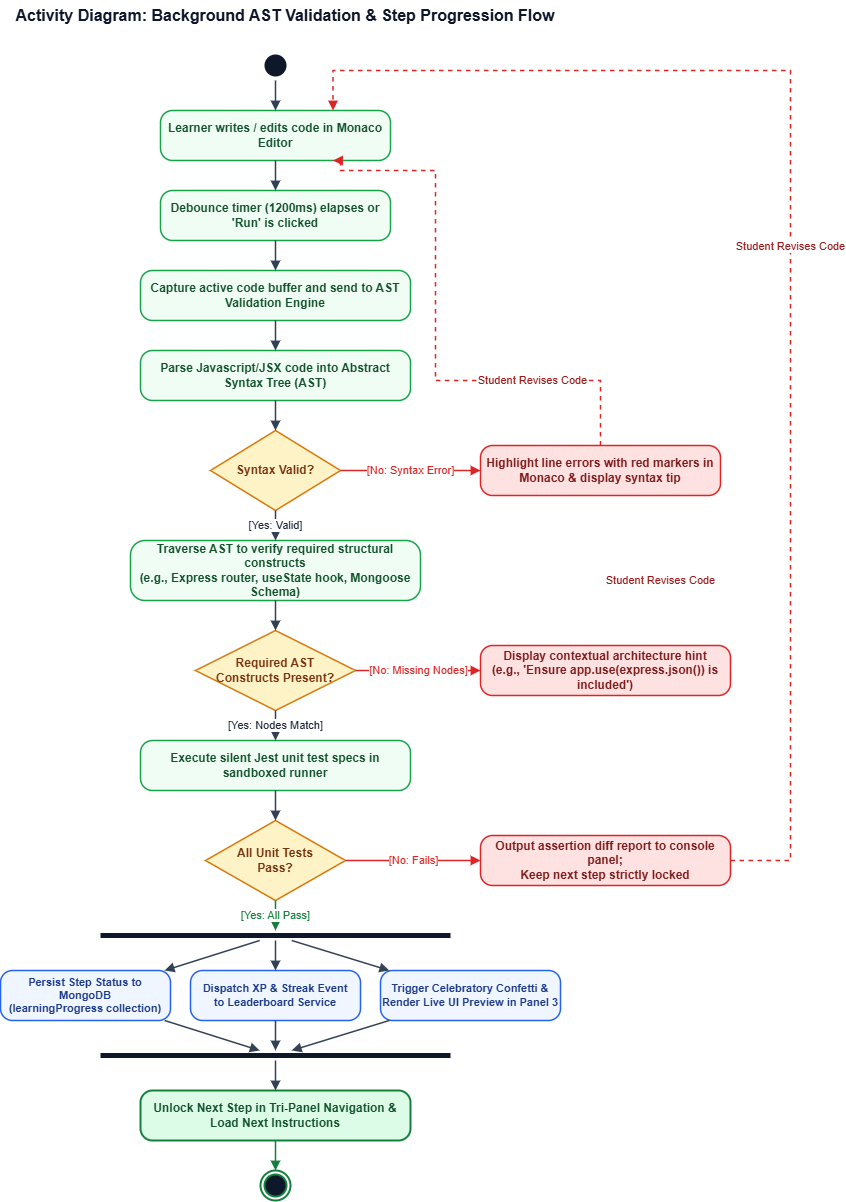

The diagram above was exported from draw.io. Its source (the exported page's mxGraphModel, read from the mxfile embedded in the PNG):
<mxGraphModel dx="452" dy="950" grid="1" gridSize="10" guides="1" tooltips="1" connect="1" arrows="1" fold="1" page="1" pageScale="1" pageWidth="1100" pageHeight="1300" math="0" shadow="0">
  <root>
    <mxCell id="0" />
    <mxCell id="1" parent="0" />
    <mxCell id="act_title" value="Activity Diagram: Background AST Validation &amp; Step Progression Flow" style="text;html=1;strokeColor=none;fillColor=none;align=center;verticalAlign=middle;whiteSpace=wrap;rounded=0;fontSize=16;fontStyle=1;fontColor=#0F172A;" parent="1" vertex="1">
      <mxGeometry x="250" y="20" width="550" height="30" as="geometry" />
    </mxCell>
    <mxCell id="start_node" value="" style="ellipse;html=1;shape=startState;fillColor=#0F172A;strokeColor=none;" parent="1" vertex="1">
      <mxGeometry x="500" y="70" width="30" height="30" as="geometry" />
    </mxCell>
    <mxCell id="a1" value="Learner writes / edits code in Monaco Editor" style="rounded=1;whiteSpace=wrap;html=1;arcSize=24;fillColor=#F0FDF4;strokeColor=#16A34A;strokeWidth=1.5;fontFamily=Helvetica;fontSize=12;fontStyle=1;fontColor=#14532D;" parent="1" vertex="1">
      <mxGeometry x="400" y="130" width="230" height="50" as="geometry" />
    </mxCell>
    <mxCell id="a2" value="Debounce timer (1200ms) elapses or 'Run' is clicked" style="rounded=1;whiteSpace=wrap;html=1;arcSize=24;fillColor=#F0FDF4;strokeColor=#16A34A;strokeWidth=1.5;fontFamily=Helvetica;fontSize=12;fontStyle=1;fontColor=#14532D;" parent="1" vertex="1">
      <mxGeometry x="400" y="210" width="230" height="50" as="geometry" />
    </mxCell>
    <mxCell id="a3" value="Capture active code buffer and send to AST Validation Engine" style="rounded=1;whiteSpace=wrap;html=1;arcSize=24;fillColor=#F0FDF4;strokeColor=#16A34A;strokeWidth=1.5;fontFamily=Helvetica;fontSize=12;fontStyle=1;fontColor=#14532D;" parent="1" vertex="1">
      <mxGeometry x="380" y="290" width="270" height="50" as="geometry" />
    </mxCell>
    <mxCell id="a4" value="Parse Javascript/JSX code into Abstract Syntax Tree (AST)" style="rounded=1;whiteSpace=wrap;html=1;arcSize=24;fillColor=#F0FDF4;strokeColor=#16A34A;strokeWidth=1.5;fontFamily=Helvetica;fontSize=12;fontStyle=1;fontColor=#14532D;" parent="1" vertex="1">
      <mxGeometry x="380" y="370" width="270" height="50" as="geometry" />
    </mxCell>
    <mxCell id="d1" value="Syntax Valid?" style="rhombus;whiteSpace=wrap;html=1;fillColor=#FEF3C7;strokeColor=#D97706;strokeWidth=1.5;fontFamily=Helvetica;fontSize=12;fontStyle=1;fontColor=#78350F;" parent="1" vertex="1">
      <mxGeometry x="450" y="450" width="130" height="80" as="geometry" />
    </mxCell>
    <mxCell id="a_err1" value="Highlight line errors with red markers in Monaco &amp;amp; display syntax tip" style="rounded=1;whiteSpace=wrap;html=1;arcSize=24;fillColor=#FEE2E2;strokeColor=#DC2626;strokeWidth=1.5;fontFamily=Helvetica;fontSize=12;fontStyle=1;fontColor=#7F1D1D;" parent="1" vertex="1">
      <mxGeometry x="720" y="465" width="240" height="50" as="geometry" />
    </mxCell>
    <mxCell id="a5" value="Traverse AST to verify required structural constructs&#10;(e.g., Express router, useState hook, Mongoose Schema)" style="rounded=1;whiteSpace=wrap;html=1;arcSize=24;fillColor=#F0FDF4;strokeColor=#16A34A;strokeWidth=1.5;fontFamily=Helvetica;fontSize=12;fontStyle=1;fontColor=#14532D;" parent="1" vertex="1">
      <mxGeometry x="370" y="560" width="290" height="60" as="geometry" />
    </mxCell>
    <mxCell id="d2" value="Required AST&#10;Constructs Present?" style="rhombus;whiteSpace=wrap;html=1;fillColor=#FEF3C7;strokeColor=#D97706;strokeWidth=1.5;fontFamily=Helvetica;fontSize=12;fontStyle=1;fontColor=#78350F;" parent="1" vertex="1">
      <mxGeometry x="435" y="650" width="160" height="80" as="geometry" />
    </mxCell>
    <mxCell id="a_err2" value="Display contextual architecture hint&#10;(e.g., 'Ensure app.use(express.json()) is included')" style="rounded=1;whiteSpace=wrap;html=1;arcSize=24;fillColor=#FEE2E2;strokeColor=#DC2626;strokeWidth=1.5;fontFamily=Helvetica;fontSize=12;fontStyle=1;fontColor=#7F1D1D;" parent="1" vertex="1">
      <mxGeometry x="720" y="665" width="250" height="50" as="geometry" />
    </mxCell>
    <mxCell id="a6" value="Execute silent Jest unit test specs in sandboxed runner" style="rounded=1;whiteSpace=wrap;html=1;arcSize=24;fillColor=#F0FDF4;strokeColor=#16A34A;strokeWidth=1.5;fontFamily=Helvetica;fontSize=12;fontStyle=1;fontColor=#14532D;" parent="1" vertex="1">
      <mxGeometry x="380" y="760" width="270" height="50" as="geometry" />
    </mxCell>
    <mxCell id="d3" value="All Unit Tests&#10;Pass?" style="rhombus;whiteSpace=wrap;html=1;fillColor=#FEF3C7;strokeColor=#D97706;strokeWidth=1.5;fontFamily=Helvetica;fontSize=12;fontStyle=1;fontColor=#78350F;" parent="1" vertex="1">
      <mxGeometry x="445" y="840" width="140" height="80" as="geometry" />
    </mxCell>
    <mxCell id="a_err3" value="Output assertion diff report to console panel;&#10;Keep next step strictly locked" style="rounded=1;whiteSpace=wrap;html=1;arcSize=24;fillColor=#FEE2E2;strokeColor=#DC2626;strokeWidth=1.5;fontFamily=Helvetica;fontSize=12;fontStyle=1;fontColor=#7F1D1D;" parent="1" vertex="1">
      <mxGeometry x="720" y="855" width="250" height="50" as="geometry" />
    </mxCell>
    <mxCell id="fork1" value="" style="html=1;shape=line;strokeWidth=5;strokeColor=#0F172A;" parent="1" vertex="1">
      <mxGeometry x="340" y="950" width="350" height="10" as="geometry" />
    </mxCell>
    <mxCell id="branch1" value="Persist Step Status to MongoDB&#10;(learningProgress collection)" style="rounded=1;whiteSpace=wrap;html=1;arcSize=24;fillColor=#EFF6FF;strokeColor=#2563EB;strokeWidth=1.5;fontFamily=Helvetica;fontSize=11;fontStyle=1;fontColor=#1E3A8A;" parent="1" vertex="1">
      <mxGeometry x="240" y="990" width="170" height="50" as="geometry" />
    </mxCell>
    <mxCell id="branch2" value="Dispatch XP &amp;amp; Streak Event&#10;to Leaderboard Service" style="rounded=1;whiteSpace=wrap;html=1;arcSize=24;fillColor=#EFF6FF;strokeColor=#2563EB;strokeWidth=1.5;fontFamily=Helvetica;fontSize=11;fontStyle=1;fontColor=#1E3A8A;" parent="1" vertex="1">
      <mxGeometry x="430" y="990" width="170" height="50" as="geometry" />
    </mxCell>
    <mxCell id="branch3" value="Trigger Celebratory Confetti &amp;amp;&#10;Render Live UI Preview in Panel 3" style="rounded=1;whiteSpace=wrap;html=1;arcSize=24;fillColor=#EFF6FF;strokeColor=#2563EB;strokeWidth=1.5;fontFamily=Helvetica;fontSize=11;fontStyle=1;fontColor=#1E3A8A;" parent="1" vertex="1">
      <mxGeometry x="620" y="990" width="180" height="50" as="geometry" />
    </mxCell>
    <mxCell id="join1" value="" style="html=1;shape=line;strokeWidth=5;strokeColor=#0F172A;" parent="1" vertex="1">
      <mxGeometry x="340" y="1070" width="350" height="10" as="geometry" />
    </mxCell>
    <mxCell id="a_unlock" value="Unlock Next Step in Tri-Panel Navigation &amp;amp; Load Next Instructions" style="rounded=1;whiteSpace=wrap;html=1;arcSize=24;fillColor=#DCFCE7;strokeColor=#15803D;strokeWidth=2;fontFamily=Helvetica;fontSize=12;fontStyle=1;fontColor=#14532D;" parent="1" vertex="1">
      <mxGeometry x="380" y="1110" width="270" height="50" as="geometry" />
    </mxCell>
    <mxCell id="end_node" value="" style="ellipse;html=1;shape=endState;fillColor=#0F172A;strokeColor=#15803D;strokeWidth=2;" parent="1" vertex="1">
      <mxGeometry x="500" y="1190" width="30" height="30" as="geometry" />
    </mxCell>
    <mxCell id="e_act_1" value="" style="endArrow=block;endFill=1;html=1;strokeColor=#334155;strokeWidth=1.5;fontSize=11;fontColor=#1E293B;" parent="1" source="start_node" target="a1" edge="1">
      <mxGeometry relative="1" as="geometry" />
    </mxCell>
    <mxCell id="e_act_2" value="" style="endArrow=block;endFill=1;html=1;strokeColor=#334155;strokeWidth=1.5;fontSize=11;fontColor=#1E293B;" parent="1" source="a1" target="a2" edge="1">
      <mxGeometry relative="1" as="geometry" />
    </mxCell>
    <mxCell id="e_act_3" value="" style="endArrow=block;endFill=1;html=1;strokeColor=#334155;strokeWidth=1.5;fontSize=11;fontColor=#1E293B;" parent="1" source="a2" target="a3" edge="1">
      <mxGeometry relative="1" as="geometry" />
    </mxCell>
    <mxCell id="e_act_4" value="" style="endArrow=block;endFill=1;html=1;strokeColor=#334155;strokeWidth=1.5;fontSize=11;fontColor=#1E293B;" parent="1" source="a3" target="a4" edge="1">
      <mxGeometry relative="1" as="geometry" />
    </mxCell>
    <mxCell id="e_act_5" value="" style="endArrow=block;endFill=1;html=1;strokeColor=#334155;strokeWidth=1.5;fontSize=11;fontColor=#1E293B;" parent="1" source="a4" target="d1" edge="1">
      <mxGeometry relative="1" as="geometry" />
    </mxCell>
    <mxCell id="e_act_6" value="[Yes: Valid]" style="endArrow=block;endFill=1;html=1;strokeColor=#334155;strokeWidth=1.5;fontSize=11;fontColor=#1E293B;" parent="1" source="d1" target="a5" edge="1">
      <mxGeometry relative="1" as="geometry" />
    </mxCell>
    <mxCell id="e_act_7" value="[No: Syntax Error]" style="endArrow=block;endFill=1;html=1;strokeColor=#DC2626;strokeWidth=1.5;fontSize=11;fontColor=#DC2626;" parent="1" source="d1" target="a_err1" edge="1">
      <mxGeometry relative="1" as="geometry" />
    </mxCell>
    <mxCell id="e_act_8" value="" style="endArrow=block;endFill=1;html=1;strokeColor=#334155;strokeWidth=1.5;fontSize=11;fontColor=#1E293B;" parent="1" source="a5" target="d2" edge="1">
      <mxGeometry relative="1" as="geometry" />
    </mxCell>
    <mxCell id="e_act_9" value="[Yes: Nodes Match]" style="endArrow=block;endFill=1;html=1;strokeColor=#334155;strokeWidth=1.5;fontSize=11;fontColor=#1E293B;" parent="1" source="d2" target="a6" edge="1">
      <mxGeometry relative="1" as="geometry" />
    </mxCell>
    <mxCell id="e_act_10" value="[No: Missing Nodes]" style="endArrow=block;endFill=1;html=1;strokeColor=#DC2626;strokeWidth=1.5;fontSize=11;fontColor=#DC2626;" parent="1" source="d2" target="a_err2" edge="1">
      <mxGeometry relative="1" as="geometry" />
    </mxCell>
    <mxCell id="e_act_11" value="" style="endArrow=block;endFill=1;html=1;strokeColor=#334155;strokeWidth=1.5;fontSize=11;fontColor=#1E293B;" parent="1" source="a6" target="d3" edge="1">
      <mxGeometry relative="1" as="geometry" />
    </mxCell>
    <mxCell id="e_act_12" value="[Yes: All Pass]" style="endArrow=block;endFill=1;html=1;strokeColor=#15803D;strokeWidth=1.5;fontSize=11;fontColor=#15803D;" parent="1" source="d3" target="fork1" edge="1">
      <mxGeometry relative="1" as="geometry" />
    </mxCell>
    <mxCell id="e_act_13" value="[No: Fails]" style="endArrow=block;endFill=1;html=1;strokeColor=#DC2626;strokeWidth=1.5;fontSize=11;fontColor=#DC2626;" parent="1" source="d3" target="a_err3" edge="1">
      <mxGeometry relative="1" as="geometry" />
    </mxCell>
    <mxCell id="e_act_14" value="" style="endArrow=block;endFill=1;html=1;strokeColor=#334155;strokeWidth=1.5;fontSize=11;fontColor=#1E293B;" parent="1" source="fork1" target="branch1" edge="1">
      <mxGeometry relative="1" as="geometry" />
    </mxCell>
    <mxCell id="e_act_15" value="" style="endArrow=block;endFill=1;html=1;strokeColor=#334155;strokeWidth=1.5;fontSize=11;fontColor=#1E293B;" parent="1" source="fork1" target="branch2" edge="1">
      <mxGeometry relative="1" as="geometry" />
    </mxCell>
    <mxCell id="e_act_16" value="" style="endArrow=block;endFill=1;html=1;strokeColor=#334155;strokeWidth=1.5;fontSize=11;fontColor=#1E293B;" parent="1" source="fork1" target="branch3" edge="1">
      <mxGeometry relative="1" as="geometry" />
    </mxCell>
    <mxCell id="e_act_17" value="" style="endArrow=block;endFill=1;html=1;strokeColor=#334155;strokeWidth=1.5;fontSize=11;fontColor=#1E293B;" parent="1" source="branch1" target="join1" edge="1">
      <mxGeometry relative="1" as="geometry" />
    </mxCell>
    <mxCell id="e_act_18" value="" style="endArrow=block;endFill=1;html=1;strokeColor=#334155;strokeWidth=1.5;fontSize=11;fontColor=#1E293B;" parent="1" source="branch2" target="join1" edge="1">
      <mxGeometry relative="1" as="geometry" />
    </mxCell>
    <mxCell id="e_act_19" value="" style="endArrow=block;endFill=1;html=1;strokeColor=#334155;strokeWidth=1.5;fontSize=11;fontColor=#1E293B;" parent="1" source="branch3" target="join1" edge="1">
      <mxGeometry relative="1" as="geometry" />
    </mxCell>
    <mxCell id="e_act_20" value="" style="endArrow=block;endFill=1;html=1;strokeColor=#334155;strokeWidth=1.5;fontSize=11;fontColor=#1E293B;" parent="1" source="join1" target="a_unlock" edge="1">
      <mxGeometry relative="1" as="geometry" />
    </mxCell>
    <mxCell id="e_act_21" value="" style="endArrow=block;endFill=1;html=1;strokeColor=#15803D;strokeWidth=1.5;fontSize=11;fontColor=#15803D;" parent="1" source="a_unlock" target="end_node" edge="1">
      <mxGeometry relative="1" as="geometry" />
    </mxCell>
    <mxCell id="e_loop_1" value="Student Revises Code" style="endArrow=block;endFill=1;html=1;strokeColor=#DC2626;strokeWidth=1.5;dashed=1;fontSize=11;fontColor=#991B1B;edgeStyle=orthogonalEdgeStyle;entryX=0.75;entryY=1;entryDx=0;entryDy=0;rounded=0;curved=0;" parent="1" source="a_err1" target="a1" edge="1">
      <mxGeometry x="-0.5195" relative="1" as="geometry">
        <mxPoint as="offset" />
        <Array as="points">
          <mxPoint x="840" y="400.08" />
          <mxPoint x="675.04" y="400.08" />
          <mxPoint x="675.04" y="190" />
          <mxPoint x="580" y="190" />
          <mxPoint x="580" y="180" />
        </Array>
      </mxGeometry>
    </mxCell>
    <mxCell id="e_loop_2" value="Student Revises Code" style="endArrow=block;endFill=1;html=1;strokeColor=none;strokeWidth=1.5;dashed=1;fontSize=11;fontColor=#991B1B;edgeStyle=orthogonalEdgeStyle;entryX=1;entryY=0.5;rounded=0;curved=0;" parent="1" source="a_err2" target="a1" edge="1">
      <mxGeometry x="-0.7638" relative="1" as="geometry">
        <mxPoint as="offset" />
        <Array as="points">
          <mxPoint x="845.06" y="600.06" />
          <mxPoint x="990" y="600.06" />
          <mxPoint x="990" y="155" />
        </Array>
      </mxGeometry>
    </mxCell>
    <mxCell id="e_loop_3" value="Student Revises Code" style="endArrow=block;endFill=1;html=1;strokeColor=#DC2626;strokeWidth=1.5;dashed=1;fontSize=11;fontColor=#991B1B;edgeStyle=orthogonalEdgeStyle;entryX=0.75;entryY=0;exitX=1;exitY=0.5;exitDx=0;exitDy=0;entryDx=0;entryDy=0;rounded=0;curved=0;" parent="1" source="a_err3" target="a1" edge="1">
      <mxGeometry relative="1" as="geometry">
        <Array as="points">
          <mxPoint x="1030" y="880" />
          <mxPoint x="1030" y="90" />
          <mxPoint x="572.52" y="90" />
        </Array>
      </mxGeometry>
    </mxCell>
  </root>
</mxGraphModel>